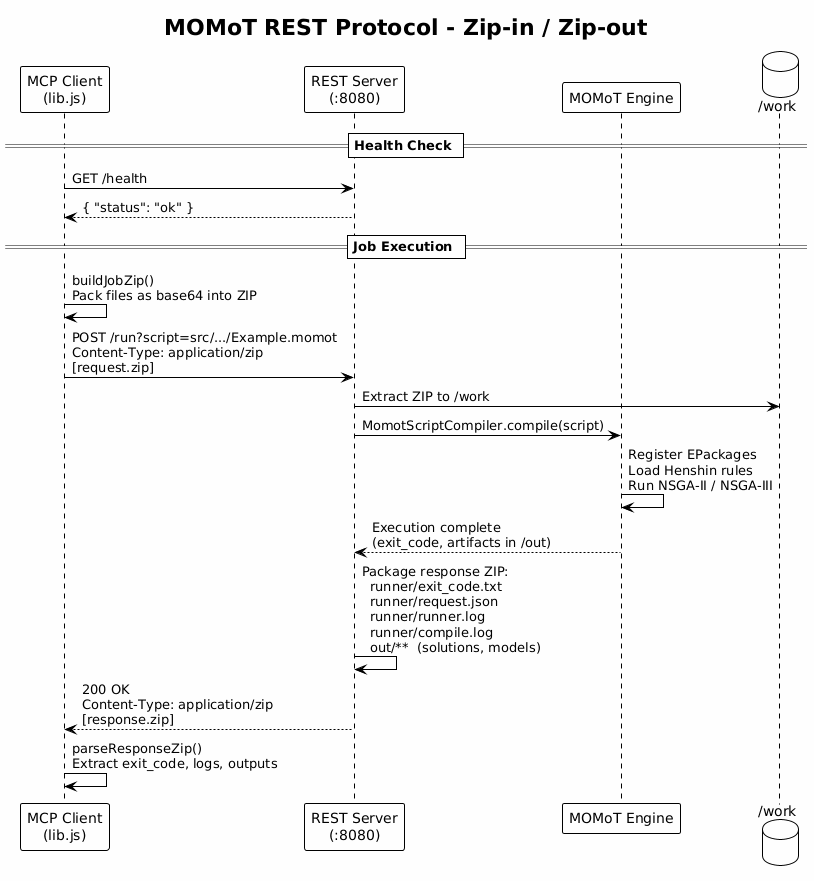

The diagram above was rendered by PlantUML. Its source (embedded in the PNG):
@startuml
!theme plain
skinparam backgroundColor #FEFEFE

title MOMoT REST Protocol - Zip-in / Zip-out

participant "MCP Client\n(lib.js)" as client
participant "REST Server\n(:8080)" as server
participant "MOMoT Engine" as engine
database "/work" as work

== Health Check ==
client -> server : GET /health
server --> client : { "status": "ok" }

== Job Execution ==
client -> client : buildJobZip()\nPack files as base64 into ZIP

client -> server : POST /run?script=src/.../Example.momot\nContent-Type: application/zip\n[request.zip]

server -> work : Extract ZIP to /work
server -> engine : MomotScriptCompiler.compile(script)
engine -> engine : Register EPackages\nLoad Henshin rules\nRun NSGA-II / NSGA-III

engine --> server : Execution complete\n(exit_code, artifacts in /out)

server -> server : Package response ZIP:\n  runner/exit_code.txt\n  runner/request.json\n  runner/runner.log\n  runner/compile.log\n  out/**  (solutions, models)

server --> client : 200 OK\nContent-Type: application/zip\n[response.zip]

client -> client : parseResponseZip()\nExtract exit_code, logs, outputs
@enduml